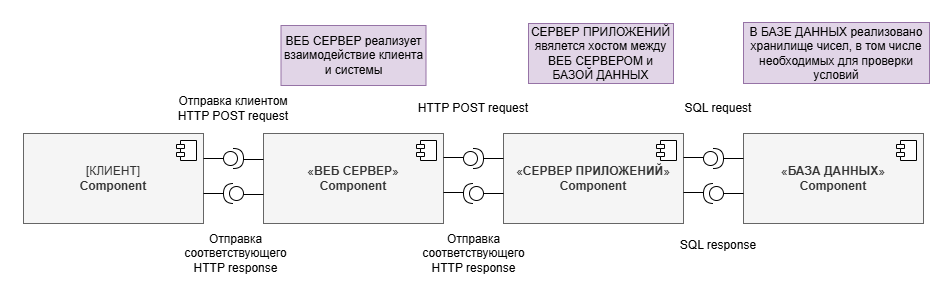

The diagram above was exported from draw.io. Its source (the exported page's mxGraphModel, read from the mxfile embedded in the PNG):
<mxGraphModel dx="1195" dy="682" grid="0" gridSize="10" guides="1" tooltips="1" connect="1" arrows="1" fold="1" page="1" pageScale="1" pageWidth="950" pageHeight="300" math="0" shadow="0">
  <root>
    <mxCell id="0" />
    <mxCell id="1" parent="0" />
    <mxCell id="5vdqwwW6GCTa60MJXyTQ-6" value="[КЛИЕНТ]&lt;br&gt;&lt;b&gt;Component&lt;/b&gt;" style="html=1;dropTarget=0;whiteSpace=wrap;fillColor=#f5f5f5;fontColor=#333333;strokeColor=#666666;" parent="1" vertex="1">
      <mxGeometry x="23" y="133" width="180" height="90" as="geometry" />
    </mxCell>
    <mxCell id="5vdqwwW6GCTa60MJXyTQ-7" value="" style="shape=module;jettyWidth=8;jettyHeight=4;" parent="5vdqwwW6GCTa60MJXyTQ-6" vertex="1">
      <mxGeometry x="1" width="20" height="20" relative="1" as="geometry">
        <mxPoint x="-27" y="7" as="offset" />
      </mxGeometry>
    </mxCell>
    <mxCell id="5vdqwwW6GCTa60MJXyTQ-8" value="«&lt;b&gt;ВЕБ СЕРВЕР&lt;/b&gt;»&lt;br&gt;&lt;b&gt;Component&lt;/b&gt;" style="html=1;dropTarget=0;whiteSpace=wrap;fillColor=#f5f5f5;fontColor=#333333;strokeColor=#666666;" parent="1" vertex="1">
      <mxGeometry x="263" y="133" width="180" height="90" as="geometry" />
    </mxCell>
    <mxCell id="5vdqwwW6GCTa60MJXyTQ-9" value="" style="shape=module;jettyWidth=8;jettyHeight=4;" parent="5vdqwwW6GCTa60MJXyTQ-8" vertex="1">
      <mxGeometry x="1" width="20" height="20" relative="1" as="geometry">
        <mxPoint x="-27" y="7" as="offset" />
      </mxGeometry>
    </mxCell>
    <mxCell id="5vdqwwW6GCTa60MJXyTQ-10" value="«&lt;b&gt;СЕРВЕР ПРИЛОЖЕНИЙ&lt;/b&gt;»&lt;br&gt;&lt;b&gt;Component&lt;/b&gt;" style="html=1;dropTarget=0;whiteSpace=wrap;fillColor=#f5f5f5;fontColor=#333333;strokeColor=#666666;" parent="1" vertex="1">
      <mxGeometry x="503" y="133" width="180" height="90" as="geometry" />
    </mxCell>
    <mxCell id="5vdqwwW6GCTa60MJXyTQ-11" value="" style="shape=module;jettyWidth=8;jettyHeight=4;" parent="5vdqwwW6GCTa60MJXyTQ-10" vertex="1">
      <mxGeometry x="1" width="20" height="20" relative="1" as="geometry">
        <mxPoint x="-27" y="7" as="offset" />
      </mxGeometry>
    </mxCell>
    <mxCell id="5vdqwwW6GCTa60MJXyTQ-12" value="«&lt;b&gt;БАЗА ДАННЫХ&lt;/b&gt;»&lt;br&gt;&lt;b&gt;Component&lt;/b&gt;" style="html=1;dropTarget=0;whiteSpace=wrap;fillColor=#f5f5f5;fontColor=#333333;strokeColor=#666666;" parent="1" vertex="1">
      <mxGeometry x="743" y="133" width="180" height="90" as="geometry" />
    </mxCell>
    <mxCell id="5vdqwwW6GCTa60MJXyTQ-13" value="" style="shape=module;jettyWidth=8;jettyHeight=4;" parent="5vdqwwW6GCTa60MJXyTQ-12" vertex="1">
      <mxGeometry x="1" width="20" height="20" relative="1" as="geometry">
        <mxPoint x="-27" y="7" as="offset" />
      </mxGeometry>
    </mxCell>
    <mxCell id="5vdqwwW6GCTa60MJXyTQ-14" value="" style="shape=providedRequiredInterface;html=1;verticalLabelPosition=bottom;sketch=0;" parent="1" vertex="1">
      <mxGeometry x="223" y="148" width="20" height="20" as="geometry" />
    </mxCell>
    <mxCell id="5vdqwwW6GCTa60MJXyTQ-15" value="" style="shape=providedRequiredInterface;html=1;verticalLabelPosition=bottom;sketch=0;" parent="1" vertex="1">
      <mxGeometry x="463" y="148" width="20" height="20" as="geometry" />
    </mxCell>
    <mxCell id="5vdqwwW6GCTa60MJXyTQ-17" value="" style="line;strokeWidth=1;fillColor=none;align=left;verticalAlign=middle;spacingTop=-1;spacingLeft=3;spacingRight=3;rotatable=0;labelPosition=right;points=[];portConstraint=eastwest;strokeColor=inherit;" parent="1" vertex="1">
      <mxGeometry x="203" y="154" width="20" height="8" as="geometry" />
    </mxCell>
    <mxCell id="5vdqwwW6GCTa60MJXyTQ-18" value="" style="line;strokeWidth=1;fillColor=none;align=left;verticalAlign=middle;spacingTop=-1;spacingLeft=3;spacingRight=3;rotatable=0;labelPosition=right;points=[];portConstraint=eastwest;strokeColor=inherit;" parent="1" vertex="1">
      <mxGeometry x="243" y="155" width="20" height="8" as="geometry" />
    </mxCell>
    <mxCell id="5vdqwwW6GCTa60MJXyTQ-20" value="" style="line;strokeWidth=1;fillColor=none;align=left;verticalAlign=middle;spacingTop=-1;spacingLeft=3;spacingRight=3;rotatable=0;labelPosition=right;points=[];portConstraint=eastwest;strokeColor=inherit;" parent="1" vertex="1">
      <mxGeometry x="443" y="153" width="20" height="8" as="geometry" />
    </mxCell>
    <mxCell id="5vdqwwW6GCTa60MJXyTQ-21" value="" style="line;strokeWidth=1;fillColor=none;align=left;verticalAlign=middle;spacingTop=-1;spacingLeft=3;spacingRight=3;rotatable=0;labelPosition=right;points=[];portConstraint=eastwest;strokeColor=inherit;" parent="1" vertex="1">
      <mxGeometry x="483" y="154" width="20" height="8" as="geometry" />
    </mxCell>
    <mxCell id="5vdqwwW6GCTa60MJXyTQ-24" value="Отправка клиентом HTTP POST request" style="text;html=1;align=center;verticalAlign=middle;whiteSpace=wrap;rounded=0;" parent="1" vertex="1">
      <mxGeometry x="168" y="93" width="130" height="30" as="geometry" />
    </mxCell>
    <mxCell id="5vdqwwW6GCTa60MJXyTQ-25" value="" style="shape=providedRequiredInterface;html=1;verticalLabelPosition=bottom;sketch=0;rotation=-180;" parent="1" vertex="1">
      <mxGeometry x="223" y="183" width="20" height="20" as="geometry" />
    </mxCell>
    <mxCell id="5vdqwwW6GCTa60MJXyTQ-26" value="" style="line;strokeWidth=1;fillColor=none;align=left;verticalAlign=middle;spacingTop=-1;spacingLeft=3;spacingRight=3;rotatable=0;labelPosition=right;points=[];portConstraint=eastwest;strokeColor=inherit;" parent="1" vertex="1">
      <mxGeometry x="203" y="189" width="20" height="8" as="geometry" />
    </mxCell>
    <mxCell id="5vdqwwW6GCTa60MJXyTQ-27" value="" style="line;strokeWidth=1;fillColor=none;align=left;verticalAlign=middle;spacingTop=-1;spacingLeft=3;spacingRight=3;rotatable=0;labelPosition=right;points=[];portConstraint=eastwest;strokeColor=inherit;" parent="1" vertex="1">
      <mxGeometry x="243" y="190" width="20" height="8" as="geometry" />
    </mxCell>
    <mxCell id="5vdqwwW6GCTa60MJXyTQ-28" value="Отправка соответствующего HTTP response" style="text;html=1;align=center;verticalAlign=middle;whiteSpace=wrap;rounded=0;" parent="1" vertex="1">
      <mxGeometry x="168" y="233" width="135" height="40" as="geometry" />
    </mxCell>
    <mxCell id="5vdqwwW6GCTa60MJXyTQ-30" value="" style="shape=providedRequiredInterface;html=1;verticalLabelPosition=bottom;sketch=0;rotation=-180;" parent="1" vertex="1">
      <mxGeometry x="463" y="183" width="20" height="20" as="geometry" />
    </mxCell>
    <mxCell id="5vdqwwW6GCTa60MJXyTQ-31" value="" style="line;strokeWidth=1;fillColor=none;align=left;verticalAlign=middle;spacingTop=-1;spacingLeft=3;spacingRight=3;rotatable=0;labelPosition=right;points=[];portConstraint=eastwest;strokeColor=inherit;" parent="1" vertex="1">
      <mxGeometry x="443" y="188" width="20" height="8" as="geometry" />
    </mxCell>
    <mxCell id="5vdqwwW6GCTa60MJXyTQ-32" value="" style="line;strokeWidth=1;fillColor=none;align=left;verticalAlign=middle;spacingTop=-1;spacingLeft=3;spacingRight=3;rotatable=0;labelPosition=right;points=[];portConstraint=eastwest;strokeColor=inherit;" parent="1" vertex="1">
      <mxGeometry x="483" y="189" width="20" height="8" as="geometry" />
    </mxCell>
    <mxCell id="5vdqwwW6GCTa60MJXyTQ-33" value="HTTP POST request" style="text;html=1;align=center;verticalAlign=middle;whiteSpace=wrap;rounded=0;" parent="1" vertex="1">
      <mxGeometry x="408" y="93" width="130" height="30" as="geometry" />
    </mxCell>
    <mxCell id="5vdqwwW6GCTa60MJXyTQ-34" value="СЕРВЕР ПРИЛОЖЕНИЙ явялется хостом между ВЕБ СЕРВЕРОМ и БАЗОЙ ДАННЫХ" style="text;html=1;align=center;verticalAlign=middle;whiteSpace=wrap;rounded=0;fillColor=#e1d5e7;strokeColor=#9673a6;" parent="1" vertex="1">
      <mxGeometry x="528" y="23" width="145" height="60" as="geometry" />
    </mxCell>
    <mxCell id="5vdqwwW6GCTa60MJXyTQ-35" value="Отправка соответствующего HTTP response" style="text;html=1;align=center;verticalAlign=middle;whiteSpace=wrap;rounded=0;" parent="1" vertex="1">
      <mxGeometry x="405.5" y="233" width="135" height="40" as="geometry" />
    </mxCell>
    <mxCell id="5vdqwwW6GCTa60MJXyTQ-37" value="SQL request" style="text;html=1;align=center;verticalAlign=middle;whiteSpace=wrap;rounded=0;" parent="1" vertex="1">
      <mxGeometry x="653" y="93" width="130" height="30" as="geometry" />
    </mxCell>
    <mxCell id="5vdqwwW6GCTa60MJXyTQ-38" value="В БАЗЕ ДАННЫХ реализовано хранилище чисел, в том числе необходимых для проверки условий" style="text;html=1;align=center;verticalAlign=middle;whiteSpace=wrap;rounded=0;fillColor=#e1d5e7;strokeColor=#9673a6;" parent="1" vertex="1">
      <mxGeometry x="743" y="22" width="186" height="61" as="geometry" />
    </mxCell>
    <mxCell id="5vdqwwW6GCTa60MJXyTQ-40" value="SQL response" style="text;html=1;align=center;verticalAlign=middle;whiteSpace=wrap;rounded=0;" parent="1" vertex="1">
      <mxGeometry x="653" y="230" width="130" height="30" as="geometry" />
    </mxCell>
    <mxCell id="5vdqwwW6GCTa60MJXyTQ-41" value="ВЕБ СЕРВЕР реализует взаимодействие клиента и системы" style="text;html=1;align=center;verticalAlign=middle;whiteSpace=wrap;rounded=0;fillColor=#e1d5e7;strokeColor=#9673a6;" parent="1" vertex="1">
      <mxGeometry x="280.5" y="25" width="145" height="60" as="geometry" />
    </mxCell>
    <mxCell id="8XL-REsgqrYaBtiNtdha-1" value="" style="shape=providedRequiredInterface;html=1;verticalLabelPosition=bottom;sketch=0;" vertex="1" parent="1">
      <mxGeometry x="703" y="148" width="20" height="20" as="geometry" />
    </mxCell>
    <mxCell id="8XL-REsgqrYaBtiNtdha-2" value="" style="line;strokeWidth=1;fillColor=none;align=left;verticalAlign=middle;spacingTop=-1;spacingLeft=3;spacingRight=3;rotatable=0;labelPosition=right;points=[];portConstraint=eastwest;strokeColor=inherit;" vertex="1" parent="1">
      <mxGeometry x="683" y="153" width="20" height="8" as="geometry" />
    </mxCell>
    <mxCell id="8XL-REsgqrYaBtiNtdha-3" value="" style="line;strokeWidth=1;fillColor=none;align=left;verticalAlign=middle;spacingTop=-1;spacingLeft=3;spacingRight=3;rotatable=0;labelPosition=right;points=[];portConstraint=eastwest;strokeColor=inherit;" vertex="1" parent="1">
      <mxGeometry x="723" y="154" width="20" height="8" as="geometry" />
    </mxCell>
    <mxCell id="8XL-REsgqrYaBtiNtdha-4" value="" style="shape=providedRequiredInterface;html=1;verticalLabelPosition=bottom;sketch=0;rotation=-180;" vertex="1" parent="1">
      <mxGeometry x="703" y="183" width="20" height="20" as="geometry" />
    </mxCell>
    <mxCell id="8XL-REsgqrYaBtiNtdha-5" value="" style="line;strokeWidth=1;fillColor=none;align=left;verticalAlign=middle;spacingTop=-1;spacingLeft=3;spacingRight=3;rotatable=0;labelPosition=right;points=[];portConstraint=eastwest;strokeColor=inherit;" vertex="1" parent="1">
      <mxGeometry x="683" y="188" width="20" height="8" as="geometry" />
    </mxCell>
    <mxCell id="8XL-REsgqrYaBtiNtdha-6" value="" style="line;strokeWidth=1;fillColor=none;align=left;verticalAlign=middle;spacingTop=-1;spacingLeft=3;spacingRight=3;rotatable=0;labelPosition=right;points=[];portConstraint=eastwest;strokeColor=inherit;" vertex="1" parent="1">
      <mxGeometry x="723" y="189" width="20" height="8" as="geometry" />
    </mxCell>
  </root>
</mxGraphModel>